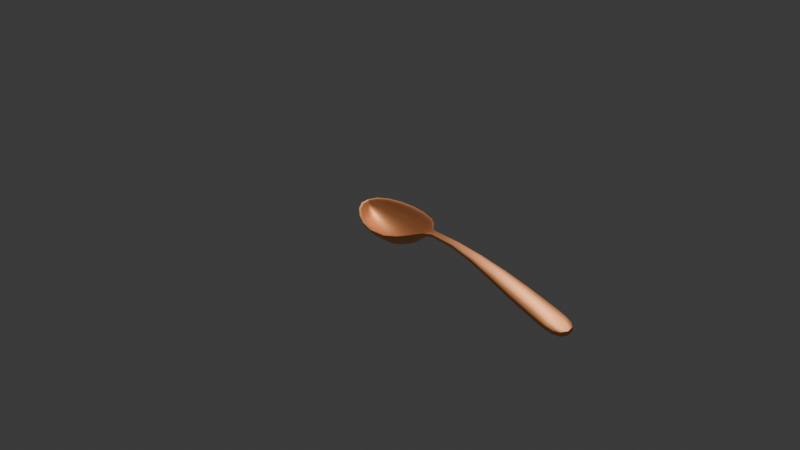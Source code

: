 # Source: Teaspoon.blend  (saved by Blender 4.0.36; exported with 4.5.12 LTS)
import bpy
from mathutils import Matrix  # noqa: F401  (used for matrix-valued properties, if any)

bpy.ops.wm.read_factory_settings(use_empty=True)
scene = bpy.context.scene
scene.name = 'Scene'

# ---- collections
col_collection = bpy.data.collections.new('Collection'); scene.collection.children.link(col_collection)

# ---- materials (node trees are filled in below, after node groups)
mat_material_001 = bpy.data.materials.new('Material.001')
mat_material_001.use_transparent_shadow = False

# ---- node groups
ng_auto_smooth = bpy.data.node_groups.new('Auto Smooth', 'GeometryNodeTree')
_s = ng_auto_smooth.interface.new_socket(name='Geometry', in_out='OUTPUT', socket_type='NodeSocketGeometry')
_s = ng_auto_smooth.interface.new_socket(name='Geometry', in_out='INPUT', socket_type='NodeSocketGeometry')
_s = ng_auto_smooth.interface.new_socket(name='Angle', in_out='INPUT', socket_type='NodeSocketFloat')
_s.subtype = 'ANGLE'
_s.min_value = 0.0
_s.max_value = 3.142
ng_auto_smooth.is_modifier = True
_N = ng_auto_smooth.nodes; _L = ng_auto_smooth.links
n0 = _N.new('NodeGroupOutput'); n0.name = 'Group Output'; n0.location = (480, -100)
n1 = _N.new('NodeGroupInput'); n1.name = 'Group Input'; n1.location = (-420, -300)
n2 = _N.new('NodeGroupInput'); n2.name = 'Group Input.001'; n2.location = (-60, -100)
n3 = _N.new('GeometryNodeSetShadeSmooth'); n3.name = 'Set Shade Smooth'; n3.location = (120, -100)
n3.domain = 'EDGE'
n4 = _N.new('GeometryNodeSetShadeSmooth'); n4.name = 'Set Shade Smooth.001'; n4.location = (300, -100)
n5 = _N.new('GeometryNodeInputMeshEdgeAngle'); n5.name = 'Edge Angle'; n5.location = (-420, -220)
n6 = _N.new('GeometryNodeInputEdgeSmooth'); n6.name = 'Is Edge Smooth'; n6.location = (-60, -160)
n7 = _N.new('GeometryNodeInputShadeSmooth'); n7.name = 'Is Face Smooth'; n7.location = (-240, -340)
n8 = _N.new('FunctionNodeBooleanMath'); n8.name = 'Boolean Math'; n8.location = (-60, -220)
n9 = _N.new('FunctionNodeCompare'); n9.name = 'Compare'; n9.location = (-240, -180)
n9.operation = 'LESS_EQUAL'
_L.new(n5.outputs[0], n9.inputs[0])
_L.new(n4.outputs[0], n0.inputs[0])
_L.new(n1.outputs[1], n9.inputs[1])
_L.new(n9.outputs[0], n8.inputs[0])
_L.new(n7.outputs[0], n8.inputs[1])
_L.new(n2.outputs[0], n3.inputs[0])
_L.new(n6.outputs[0], n3.inputs[1])
_L.new(n3.outputs[0], n4.inputs[0])
_L.new(n8.outputs[0], n3.inputs[2])
n0.is_active_output = True

# ---- material node trees
mat_material_001.use_nodes = True; mat_material_001.node_tree.nodes.clear()
_N = mat_material_001.node_tree.nodes; _L = mat_material_001.node_tree.links
n0 = _N.new('ShaderNodeBsdfPrincipled'); n0.name = 'Principled BSDF'; n0.location = (10, 300)
n0.inputs[0].default_value = (1.0, 0.4233, 0.1733, 1.0)
n0.inputs[1].default_value = 0.7136
n0.inputs[3].default_value = 1.45
n1 = _N.new('ShaderNodeOutputMaterial'); n1.name = 'Material Output'; n1.location = (300, 300)
_L.new(n0.outputs[0], n1.inputs[0])
n1.is_active_output = True

# ---- world
world_world = bpy.data.worlds.new('World'); scene.world = world_world
world_world.use_nodes = True; world_world.node_tree.nodes.clear()
_N = world_world.node_tree.nodes; _L = world_world.node_tree.links
n0 = _N.new('ShaderNodeOutputWorld'); n0.name = 'World Output'; n0.location = (300, 300)
n1 = _N.new('ShaderNodeBackground'); n1.name = 'Background'; n1.location = (10, 300)
n1.inputs[0].default_value = (0.05088, 0.05088, 0.05088, 1.0)
_L.new(n1.outputs[0], n0.inputs[0])
n0.is_active_output = True
world_world.color = (0.05088, 0.05088, 0.05088)
world_world.use_sun_shadow = False
world_world.sun_shadow_jitter_overblur = 0.0

# ---- cameras
cam_camera = bpy.data.cameras.new('Camera')
cam_camera.clip_end = 100.0
cam_camera.ortho_scale = 7.314

# ---- lights
light_light = bpy.data.lights.new('Light', 'POINT')
light_light.transmission_factor = 0.0
light_light.use_soft_falloff = False
light_light.energy = 1000.0
light_light.shadow_soft_size = 0.1
light_light.shadow_maximum_resolution = 0.006
light_light.use_absolute_resolution = True

# ---- meshes
me_teapot = bpy.data.meshes.new('Teapot')
me_teapot.from_pydata([(0.06686, 0.0, -0.05214), (0.06311, 0.05666, -0.04925), (0.1011, 0.05793, -0.016), (0.1071, 0.0, -0.01786), (0.05295, 0.1095, -0.04172), (0.08486, 0.1134, -0.01157), (0.03798, 0.154, -0.03128), (0.06088, 0.1605, -0.006286), (0.01981, 0.186, -0.01966), (0.03177, 0.1931, -0.001857), (5.4e-05, 0.2011, -0.008571), (0.0001071, 0.2054, 0.0), (0.02271, 0.0, -0.06929), (0.02144, 0.05603, -0.06588), (0.01799, 0.1075, -0.0568), (0.0129, 0.1508, -0.04378), (0.006729, 0.1824, -0.02856), (-0.02271, 0.0, -0.06929), (-0.02144, 0.05603, -0.06588), (-0.01799, 0.1075, -0.0568), (-0.0129, 0.1508, -0.04378), (-0.006729, 0.1824, -0.02856), (-1.629e-05, 0.1989, -0.01286), (-0.06686, 0.0, -0.05214), (-0.06311, 0.05666, -0.04925), (-0.05295, 0.1095, -0.04172), (-0.03798, 0.154, -0.03128), (-0.01981, 0.186, -0.01966), (-5.4e-05, 0.2011, -0.008571), (-0.1071, 0.0, -0.01786), (-0.1011, 0.05793, -0.016), (-0.08486, 0.1134, -0.01157), (-0.06088, 0.1605, -0.006286), (-0.03177, 0.1931, -0.001857), (-0.0001071, 0.2054, 0.0), (0.1315, 0.0, -0.007571), (0.1241, 0.05908, -0.006068), (0.118, 0.05886, -0.016), (0.125, 0.0, -0.01786), (0.1042, 0.1172, -0.002672), (0.09901, 0.1166, -0.01157), (0.07472, 0.1673, 0.0009437), (0.07103, 0.1663, -0.006286), (0.039, 0.2021, 0.003106), (0.03706, 0.2011, -0.001857), (0.0001382, 0.2144, 0.002143), (0.000125, 0.2143, 0.0), (0.1309, 0.0, -0.003071), (0.1236, 0.05901, -0.001709), (0.1037, 0.117, 0.001267), (0.0744, 0.1667, 0.004191), (0.03883, 0.201, 0.005395), (0.0001408, 0.2128, 0.003214), (0.1253, 0.0, -0.003714), (0.1183, 0.05873, -0.002316), (0.09926, 0.116, 0.0007567), (0.07121, 0.165, 0.003824), (0.03717, 0.1986, 0.005203), (0.000135, 0.2101, 0.003214), (0.1167, 0.0, -0.008857), (0.1102, 0.05834, -0.007282), (0.09245, 0.1148, -0.003693), (0.06632, 0.1627, 0.0002089), (0.03461, 0.1958, 0.002722), (0.0001231, 0.2074, 0.002143), (-0.07843, 0.0, -0.06071), (-0.07404, 0.05759, -0.05735), (-0.118, 0.05886, -0.016), (-0.125, 0.0, -0.01786), (-0.06212, 0.1126, -0.04853), (-0.09901, 0.1166, -0.01157), (-0.04456, 0.1598, -0.03618), (-0.07103, 0.1663, -0.006286), (-0.02325, 0.194, -0.02222), (-0.03706, 0.2011, -0.001857), (-6.3e-05, 0.21, -0.008571), (-0.000125, 0.2143, 0.0), (-0.02671, 0.0, -0.08214), (-0.02522, 0.05696, -0.07802), (-0.02116, 0.1106, -0.06701), (-0.01518, 0.1566, -0.05113), (-0.007917, 0.1904, -0.03241), (-1.9e-05, 0.2079, -0.01286), (0.02671, 0.0, -0.08214), (0.02522, 0.05696, -0.07802), (0.02116, 0.1106, -0.06701), (0.01518, 0.1566, -0.05113), (0.007917, 0.1904, -0.03241), (0.07843, 0.0, -0.06071), (0.07404, 0.05759, -0.05735), (0.06212, 0.1126, -0.04853), (0.04456, 0.1598, -0.03618), (0.02325, 0.194, -0.02222), (6.3e-05, 0.21, -0.008571), (-0.1167, 0.0, -0.008857), (-0.1102, 0.05834, -0.007282), (-0.09245, 0.1148, -0.003693), (-0.06632, 0.1627, 0.0002089), (-0.03461, 0.1958, 0.002722), (-0.0001231, 0.2074, 0.002143), (-0.1253, 0.0, -0.003714), (-0.1183, 0.05873, -0.002316), (-0.09926, 0.116, 0.0007567), (-0.07121, 0.165, 0.003824), (-0.03717, 0.1986, 0.005203), (-0.000135, 0.2101, 0.003214), (-0.1309, 0.0, -0.003071), (-0.1236, 0.05901, -0.001709), (-0.1037, 0.117, 0.001267), (-0.0744, 0.1667, 0.004191), (-0.03883, 0.201, 0.005395), (-0.0001408, 0.2128, 0.003214), (-0.1315, 0.0, -0.007571), (-0.1241, 0.05908, -0.006068), (-0.1042, 0.1172, -0.002672), (-0.07472, 0.1673, 0.0009437), (-0.039, 0.2021, 0.003106), (-0.0001382, 0.2144, 0.002143), (0.008357, -0.25, 0.05357), (0.01444, -0.2034, 0.03686), (0.02314, -0.2034, 0.04043), (0.01339, -0.25, 0.05357), (0.02895, -0.1646, 0.009931), (0.04639, -0.1646, 0.022), (0.04627, -0.124, -0.01922), (0.07414, -0.124, 0.003), (0.06077, -0.07229, -0.04258), (0.09739, -0.07229, -0.01186), (0.002839, -0.25, 0.05357), (0.004906, -0.2034, 0.03508), (0.009835, -0.1646, 0.003897), (0.01572, -0.124, -0.03033), (0.02065, -0.07229, -0.05794), (-0.002839, -0.25, 0.05357), (-0.004906, -0.2034, 0.03508), (-0.009835, -0.1646, 0.003897), (-0.01572, -0.124, -0.03033), (-0.02065, -0.07229, -0.05794), (-0.008357, -0.25, 0.05357), (-0.01444, -0.2034, 0.03686), (-0.02895, -0.1646, 0.009931), (-0.04627, -0.124, -0.01922), (-0.06077, -0.07229, -0.04258), (-0.01339, -0.25, 0.05357), (-0.02314, -0.2034, 0.04043), (-0.04639, -0.1646, 0.022), (-0.07414, -0.124, 0.003), (-0.09739, -0.07229, -0.01186), (0.01644, -0.25, 0.04621), (0.0284, -0.2034, 0.03491), (0.027, -0.2034, 0.03243), (0.01562, -0.25, 0.04464), (0.05694, -0.1646, 0.02085), (0.05412, -0.1646, 0.01621), (0.091, -0.124, 0.007075), (0.0865, -0.124, -0.0001432), (0.1195, -0.07229, -0.003406), (0.1136, -0.07229, -0.01279), (0.01637, -0.25, 0.04851), (0.02828, -0.2034, 0.03743), (0.05669, -0.1646, 0.02392), (0.0906, -0.124, 0.0108), (0.119, -0.07229, 0.0008643), (0.01567, -0.25, 0.05091), (0.02707, -0.2034, 0.03952), (0.05426, -0.1646, 0.02525), (0.08672, -0.124, 0.01123), (0.1139, -0.07229, 0.0005381), (0.01459, -0.25, 0.0528), (0.02521, -0.2034, 0.04068), (0.05054, -0.1646, 0.02467), (0.08077, -0.124, 0.008561), (0.1061, -0.07229, -0.003873), (-0.01023, -0.25, 0.04057), (-0.01732, -0.2034, 0.02432), (-0.027, -0.2034, 0.03243), (-0.01562, -0.25, 0.04464), (-0.03424, -0.1646, -0.00151), (-0.05412, -0.1646, 0.01621), (-0.05442, -0.124, -0.02935), (-0.0865, -0.124, -0.0001432), (-0.07134, -0.07229, -0.05161), (-0.1136, -0.07229, -0.01279), (-0.003821, -0.25, 0.03886), (-0.006202, -0.2034, 0.02056), (-0.01188, -0.1646, -0.01016), (-0.01866, -0.124, -0.04384), (-0.02433, -0.07229, -0.07099), (0.003018, -0.25, 0.03918), (0.005483, -0.2034, 0.02085), (0.01136, -0.1646, -0.009956), (0.01837, -0.124, -0.04372), (0.02425, -0.07229, -0.07095), (0.009697, -0.25, 0.04121), (0.01684, -0.2034, 0.0249), (0.03389, -0.1646, -0.001094), (0.05423, -0.124, -0.02912), (0.07128, -0.07229, -0.05154), (-0.01456, -0.25, 0.05286), (-0.02519, -0.2034, 0.04072), (-0.05052, -0.1646, 0.0247), (-0.08076, -0.124, 0.00858), (-0.1061, -0.07229, -0.003868), (-0.01559, -0.25, 0.05107), (-0.027, -0.2034, 0.03966), (-0.05421, -0.1646, 0.02536), (-0.08669, -0.124, 0.01128), (-0.1139, -0.07229, 0.0005548), (-0.01625, -0.25, 0.04875), (-0.02817, -0.2034, 0.03765), (-0.05661, -0.1646, 0.02408), (-0.09056, -0.124, 0.01088), (-0.119, -0.07229, 0.0008893), (-0.01633, -0.25, 0.04643), (-0.02831, -0.2034, 0.0351), (-0.05687, -0.1646, 0.02099), (-0.09096, -0.124, 0.007151), (-0.1195, -0.07229, -0.003384), (0.02507, -0.8571, 0.04), (0.02333, -0.746, 0.0517), (0.04139, -0.746, 0.04786), (0.04464, -0.8571, 0.03571), (0.01919, -0.628, 0.06278), (0.03364, -0.628, 0.06), (0.01424, -0.5048, 0.06937), (0.02439, -0.5048, 0.06786), (0.01009, -0.3783, 0.06759), (0.01664, -0.3783, 0.06714), (0.008071, -0.8571, 0.04214), (0.007527, -0.746, 0.05362), (0.00623, -0.628, 0.06417), (0.004681, -0.5048, 0.07012), (0.003383, -0.3783, 0.06781), (-0.008071, -0.8571, 0.04214), (-0.007527, -0.746, 0.05362), (-0.00623, -0.628, 0.06417), (-0.004681, -0.5048, 0.07012), (-0.003383, -0.3783, 0.06781), (-0.02507, -0.8571, 0.04), (-0.02333, -0.746, 0.0517), (-0.01919, -0.628, 0.06278), (-0.01424, -0.5048, 0.06937), (-0.01009, -0.3783, 0.06759), (-0.04464, -0.8571, 0.03571), (-0.04139, -0.746, 0.04786), (-0.03364, -0.628, 0.06), (-0.02439, -0.5048, 0.06786), (-0.01664, -0.3783, 0.06714), (0.04893, -0.8571, 0.01864), (0.04555, -0.746, 0.0318), (0.04163, -0.746, 0.03093), (0.04464, -0.8571, 0.01786), (0.03749, -0.628, 0.04635), (0.03443, -0.628, 0.04529), (0.02787, -0.5048, 0.05708), (0.02584, -0.5048, 0.05579), (0.01982, -0.3783, 0.05878), (0.01864, -0.3783, 0.05729), (0.05107, -0.8571, 0.02254), (0.04746, -0.746, 0.03552), (0.03886, -0.628, 0.04968), (0.02858, -0.5048, 0.05994), (0.01998, -0.3783, 0.06124), (0.05107, -0.8571, 0.02782), (0.04739, -0.746, 0.04051), (0.03861, -0.628, 0.05395), (0.02813, -0.5048, 0.06335), (0.01935, -0.3783, 0.06394), (0.04893, -0.8571, 0.03279), (0.04536, -0.746, 0.04515), (0.03684, -0.628, 0.05783), (0.02668, -0.5048, 0.06633), (0.01816, -0.3783, 0.06615), (-0.02507, -0.8571, 0.02214), (-0.02353, -0.746, 0.03435), (-0.04163, -0.746, 0.03093), (-0.04464, -0.8571, 0.01786), (-0.01985, -0.628, 0.04663), (-0.03443, -0.628, 0.04529), (-0.01546, -0.5048, 0.05466), (-0.02584, -0.5048, 0.05579), (-0.01177, -0.3783, 0.05408), (-0.01864, -0.3783, 0.05729), (-0.008071, -0.8571, 0.02429), (-0.007629, -0.746, 0.03609), (-0.006575, -0.628, 0.04741), (-0.005317, -0.5048, 0.0543), (-0.004263, -0.3783, 0.05277), (0.008071, -0.8571, 0.02429), (0.007546, -0.746, 0.03612), (0.006293, -0.628, 0.04753), (0.004797, -0.5048, 0.05451), (0.003544, -0.3783, 0.05306), (0.02507, -0.8571, 0.02214), (0.02347, -0.746, 0.03441), (0.01966, -0.628, 0.04686), (0.01511, -0.5048, 0.05507), (0.0113, -0.3783, 0.05466), (-0.04893, -0.8571, 0.03279), (-0.04535, -0.746, 0.04516), (-0.03683, -0.628, 0.05785), (-0.02666, -0.5048, 0.06636), (-0.01814, -0.3783, 0.0662), (-0.05107, -0.8571, 0.02782), (-0.04738, -0.746, 0.04053), (-0.03858, -0.628, 0.05401), (-0.02808, -0.5049, 0.06346), (-0.01928, -0.3783, 0.06408), (-0.05107, -0.8571, 0.02254), (-0.04745, -0.746, 0.03555), (-0.03881, -0.628, 0.04976), (-0.0285, -0.5049, 0.06009), (-0.01987, -0.3783, 0.06145), (-0.04893, -0.8571, 0.01864), (-0.04554, -0.746, 0.03182), (-0.03745, -0.628, 0.04642), (-0.02781, -0.5048, 0.05722), (-0.01972, -0.3783, 0.05897), (0.013, -0.9919, 0.01947), (0.02521, -0.9919, 0.01903), (0.0, -1.0, 0.01786), (0.02051, -0.9701, 0.02359), (0.03886, -0.9701, 0.02209), (0.02403, -0.9382, 0.02912), (0.04436, -0.9382, 0.02634), (0.02506, -0.8994, 0.03495), (0.04514, -0.8994, 0.03111), (0.004038, -0.9919, 0.0197), (0.006411, -0.9701, 0.02435), (0.007604, -0.9382, 0.03051), (0.008022, -0.8994, 0.03687), (-0.003897, -0.9919, 0.0197), (-0.006309, -0.9701, 0.02435), (-0.007548, -0.9382, 0.03051), (-0.008006, -0.8994, 0.03687), (-0.01302, -0.9919, 0.01947), (-0.02052, -0.9701, 0.02359), (-0.02404, -0.9382, 0.02912), (-0.02506, -0.8994, 0.03495), (-0.0003571, -1.0, 0.01786), (-0.02553, -0.9919, 0.01903), (-0.03909, -0.9701, 0.02209), (-0.04448, -0.9382, 0.02634), (-0.04518, -0.8994, 0.03111), (0.00032, -1.0, 0.001857), (0.02842, -0.9919, 0.002917), (0.02553, -0.9919, 0.001171), (0.04335, -0.9701, 0.005709), (0.03909, -0.9701, 0.004229), (0.0491, -0.9382, 0.009649), (0.04448, -0.9382, 0.008486), (0.04963, -0.8994, 0.01415), (0.04518, -0.8994, 0.01326), (0.0002314, -1.0, 0.006286), (0.02979, -0.9919, 0.00729), (0.04544, -0.9701, 0.009949), (0.05138, -0.9382, 0.01373), (0.05185, -0.8994, 0.0181), (0.0001257, -1.0, 0.01157), (0.0297, -0.9919, 0.01258), (0.04537, -0.9701, 0.01523), (0.05134, -0.9382, 0.01902), (0.05184, -0.8994, 0.02339), (3.714e-05, -1.0, 0.016), (0.02816, -0.9919, 0.01706), (0.04317, -0.9701, 0.01985), (0.049, -0.9382, 0.02379), (0.0496, -0.8994, 0.0283), (-0.01323, -0.9919, 0.001617), (-0.02553, -0.9919, 0.001171), (-0.0003571, -1.0, 0.0), (-0.02067, -0.9701, 0.005737), (-0.03909, -0.9701, 0.004229), (-0.02412, -0.9382, 0.01126), (-0.04448, -0.9382, 0.008486), (-0.02509, -0.8994, 0.0171), (-0.04518, -0.8994, 0.01326), (-0.0001057, -1.0, 0.0), (-0.004061, -0.9919, 0.00184), (-0.006427, -0.9701, 0.006491), (-0.007613, -0.9382, 0.01265), (-0.008025, -0.8994, 0.01902), (0.0001057, -1.0, 0.0), (0.004061, -0.9919, 0.00184), (0.006427, -0.9701, 0.006491), (0.007613, -0.9382, 0.01265), (0.008025, -0.8994, 0.01902), (0.0002829, -1.0, 0.0), (0.01323, -0.9919, 0.001617), (0.02067, -0.9701, 0.005737), (0.02412, -0.9382, 0.01126), (0.02509, -0.8994, 0.0171), (-0.0004257, -1.0, 0.016), (-0.02851, -0.9919, 0.01706), (-0.04342, -0.9701, 0.01985), (-0.04914, -0.9382, 0.02379), (-0.04964, -0.8994, 0.0283), (-0.0004343, -1.0, 0.01157), (-0.02997, -0.9919, 0.01258), (-0.04557, -0.9701, 0.01523), (-0.05145, -0.9382, 0.01902), (-0.05187, -0.8994, 0.02339), (-0.0004086, -1.0, 0.006286), (-0.02995, -0.9919, 0.00729), (-0.04555, -0.9701, 0.009949), (-0.05144, -0.9382, 0.01373), (-0.05187, -0.8994, 0.0181), (-0.0003743, -1.0, 0.001857), (-0.02846, -0.9919, 0.002917), (-0.04339, -0.9701, 0.005709), (-0.04912, -0.9382, 0.009649), (-0.04964, -0.8994, 0.01415)], [], [(0, 1, 2, 3), (1, 4, 5, 2), (4, 6, 7, 5), (6, 8, 9, 7), (8, 10, 11, 9), (12, 13, 1, 0), (13, 14, 4, 1), (14, 15, 6, 4), (15, 16, 8, 6), (16, 22, 10, 8), (17, 18, 13, 12), (18, 19, 14, 13), (19, 20, 15, 14), (20, 21, 16, 15), (21, 22, 16), (23, 24, 18, 17), (24, 25, 19, 18), (25, 26, 20, 19), (26, 27, 21, 20), (27, 28, 22, 21), (29, 30, 24, 23), (30, 31, 25, 24), (31, 32, 26, 25), (32, 33, 27, 26), (33, 34, 28, 27), (35, 36, 37, 38), (36, 39, 40, 37), (39, 41, 42, 40), (41, 43, 44, 42), (43, 45, 46, 44), (47, 48, 36, 35), (48, 49, 39, 36), (49, 50, 41, 39), (50, 51, 43, 41), (51, 52, 45, 43), (53, 54, 48, 47), (54, 55, 49, 48), (55, 56, 50, 49), (56, 57, 51, 50), (57, 58, 52, 51), (59, 60, 54, 53), (60, 61, 55, 54), (61, 62, 56, 55), (62, 63, 57, 56), (63, 64, 58, 57), (3, 2, 60, 59), (2, 5, 61, 60), (5, 7, 62, 61), (7, 9, 63, 62), (9, 11, 64, 63), (65, 66, 67, 68), (66, 69, 70, 67), (69, 71, 72, 70), (71, 73, 74, 72), (73, 75, 76, 74), (77, 78, 66, 65), (78, 79, 69, 66), (79, 80, 71, 69), (80, 81, 73, 71), (81, 82, 75, 73), (83, 84, 78, 77), (84, 85, 79, 78), (85, 86, 80, 79), (86, 87, 81, 80), (87, 82, 81), (88, 89, 84, 83), (89, 90, 85, 84), (90, 91, 86, 85), (91, 92, 87, 86), (92, 93, 82, 87), (38, 37, 89, 88), (37, 40, 90, 89), (40, 42, 91, 90), (42, 44, 92, 91), (44, 46, 93, 92), (94, 95, 30, 29), (95, 96, 31, 30), (96, 97, 32, 31), (97, 98, 33, 32), (98, 99, 34, 33), (100, 101, 95, 94), (101, 102, 96, 95), (102, 103, 97, 96), (103, 104, 98, 97), (104, 105, 99, 98), (106, 107, 101, 100), (107, 108, 102, 101), (108, 109, 103, 102), (109, 110, 104, 103), (110, 111, 105, 104), (112, 113, 107, 106), (113, 114, 108, 107), (114, 115, 109, 108), (115, 116, 110, 109), (116, 117, 111, 110), (68, 67, 113, 112), (67, 70, 114, 113), (70, 72, 115, 114), (72, 74, 116, 115), (74, 76, 117, 116), (118, 119, 120, 121), (119, 122, 123, 120), (122, 124, 125, 123), (124, 126, 127, 125), (126, 0, 3, 127), (128, 129, 119, 118), (129, 130, 122, 119), (130, 131, 124, 122), (131, 132, 126, 124), (132, 12, 0, 126), (133, 134, 129, 128), (134, 135, 130, 129), (135, 136, 131, 130), (136, 137, 132, 131), (137, 17, 12, 132), (138, 139, 134, 133), (139, 140, 135, 134), (140, 141, 136, 135), (141, 142, 137, 136), (142, 23, 17, 137), (143, 144, 139, 138), (144, 145, 140, 139), (145, 146, 141, 140), (146, 147, 142, 141), (147, 29, 23, 142), (148, 149, 150, 151), (149, 152, 153, 150), (152, 154, 155, 153), (154, 156, 157, 155), (156, 35, 38, 157), (158, 159, 149, 148), (159, 160, 152, 149), (160, 161, 154, 152), (161, 162, 156, 154), (162, 47, 35, 156), (163, 164, 159, 158), (164, 165, 160, 159), (165, 166, 161, 160), (166, 167, 162, 161), (167, 53, 47, 162), (168, 169, 164, 163), (169, 170, 165, 164), (170, 171, 166, 165), (171, 172, 167, 166), (172, 59, 53, 167), (121, 120, 169, 168), (120, 123, 170, 169), (123, 125, 171, 170), (125, 127, 172, 171), (127, 3, 59, 172), (173, 174, 175, 176), (174, 177, 178, 175), (177, 179, 180, 178), (179, 181, 182, 180), (181, 65, 68, 182), (183, 184, 174, 173), (184, 185, 177, 174), (185, 186, 179, 177), (186, 187, 181, 179), (187, 77, 65, 181), (188, 189, 184, 183), (189, 190, 185, 184), (190, 191, 186, 185), (191, 192, 187, 186), (192, 83, 77, 187), (193, 194, 189, 188), (194, 195, 190, 189), (195, 196, 191, 190), (196, 197, 192, 191), (197, 88, 83, 192), (151, 150, 194, 193), (150, 153, 195, 194), (153, 155, 196, 195), (155, 157, 197, 196), (157, 38, 88, 197), (198, 199, 144, 143), (199, 200, 145, 144), (200, 201, 146, 145), (201, 202, 147, 146), (202, 94, 29, 147), (203, 204, 199, 198), (204, 205, 200, 199), (205, 206, 201, 200), (206, 207, 202, 201), (207, 100, 94, 202), (208, 209, 204, 203), (209, 210, 205, 204), (210, 211, 206, 205), (211, 212, 207, 206), (212, 106, 100, 207), (213, 214, 209, 208), (214, 215, 210, 209), (215, 216, 211, 210), (216, 217, 212, 211), (217, 112, 106, 212), (176, 175, 214, 213), (175, 178, 215, 214), (178, 180, 216, 215), (180, 182, 217, 216), (182, 68, 112, 217), (218, 219, 220, 221), (219, 222, 223, 220), (222, 224, 225, 223), (224, 226, 227, 225), (226, 118, 121, 227), (228, 229, 219, 218), (229, 230, 222, 219), (230, 231, 224, 222), (231, 232, 226, 224), (232, 128, 118, 226), (233, 234, 229, 228), (234, 235, 230, 229), (235, 236, 231, 230), (236, 237, 232, 231), (237, 133, 128, 232), (238, 239, 234, 233), (239, 240, 235, 234), (240, 241, 236, 235), (241, 242, 237, 236), (242, 138, 133, 237), (243, 244, 239, 238), (244, 245, 240, 239), (245, 246, 241, 240), (246, 247, 242, 241), (247, 143, 138, 242), (248, 249, 250, 251), (249, 252, 253, 250), (252, 254, 255, 253), (254, 256, 257, 255), (256, 148, 151, 257), (258, 259, 249, 248), (259, 260, 252, 249), (260, 261, 254, 252), (261, 262, 256, 254), (262, 158, 148, 256), (263, 264, 259, 258), (264, 265, 260, 259), (265, 266, 261, 260), (266, 267, 262, 261), (267, 163, 158, 262), (268, 269, 264, 263), (269, 270, 265, 264), (270, 271, 266, 265), (271, 272, 267, 266), (272, 168, 163, 267), (221, 220, 269, 268), (220, 223, 270, 269), (223, 225, 271, 270), (225, 227, 272, 271), (227, 121, 168, 272), (273, 274, 275, 276), (274, 277, 278, 275), (277, 279, 280, 278), (279, 281, 282, 280), (281, 173, 176, 282), (283, 284, 274, 273), (284, 285, 277, 274), (285, 286, 279, 277), (286, 287, 281, 279), (287, 183, 173, 281), (288, 289, 284, 283), (289, 290, 285, 284), (290, 291, 286, 285), (291, 292, 287, 286), (292, 188, 183, 287), (293, 294, 289, 288), (294, 295, 290, 289), (295, 296, 291, 290), (296, 297, 292, 291), (297, 193, 188, 292), (251, 250, 294, 293), (250, 253, 295, 294), (253, 255, 296, 295), (255, 257, 297, 296), (257, 151, 193, 297), (298, 299, 244, 243), (299, 300, 245, 244), (300, 301, 246, 245), (301, 302, 247, 246), (302, 198, 143, 247), (303, 304, 299, 298), (304, 305, 300, 299), (305, 306, 301, 300), (306, 307, 302, 301), (307, 203, 198, 302), (308, 309, 304, 303), (309, 310, 305, 304), (310, 311, 306, 305), (311, 312, 307, 306), (312, 208, 203, 307), (313, 314, 309, 308), (314, 315, 310, 309), (315, 316, 311, 310), (316, 317, 312, 311), (317, 213, 208, 312), (276, 275, 314, 313), (275, 278, 315, 314), (278, 280, 316, 315), (280, 282, 317, 316), (282, 176, 213, 317), (320, 318, 319), (318, 321, 322, 319), (321, 323, 324, 322), (323, 325, 326, 324), (325, 218, 221, 326), (320, 327, 318), (327, 328, 321, 318), (328, 329, 323, 321), (329, 330, 325, 323), (330, 228, 218, 325), (320, 331, 327), (331, 332, 328, 327), (332, 333, 329, 328), (333, 334, 330, 329), (334, 233, 228, 330), (320, 335, 331), (335, 336, 332, 331), (336, 337, 333, 332), (337, 338, 334, 333), (338, 238, 233, 334), (339, 340, 335, 320), (340, 341, 336, 335), (341, 342, 337, 336), (342, 343, 338, 337), (343, 243, 238, 338), (344, 345, 346, 387), (345, 347, 348, 346), (347, 349, 350, 348), (349, 351, 352, 350), (351, 248, 251, 352), (353, 354, 345, 344), (354, 355, 347, 345), (355, 356, 349, 347), (356, 357, 351, 349), (357, 258, 248, 351), (358, 359, 354, 353), (359, 360, 355, 354), (360, 361, 356, 355), (361, 362, 357, 356), (362, 263, 258, 357), (363, 364, 359, 358), (364, 365, 360, 359), (365, 366, 361, 360), (366, 367, 362, 361), (367, 268, 263, 362), (320, 319, 364, 363), (319, 322, 365, 364), (322, 324, 366, 365), (324, 326, 367, 366), (326, 221, 268, 367), (370, 368, 369), (368, 371, 372, 369), (371, 373, 374, 372), (373, 375, 376, 374), (375, 273, 276, 376), (377, 378, 368, 370), (378, 379, 371, 368), (379, 380, 373, 371), (380, 381, 375, 373), (381, 283, 273, 375), (382, 383, 378, 377), (383, 384, 379, 378), (384, 385, 380, 379), (385, 386, 381, 380), (386, 288, 283, 381), (387, 388, 383, 382), (388, 389, 384, 383), (389, 390, 385, 384), (390, 391, 386, 385), (391, 293, 288, 386), (387, 346, 388), (346, 348, 389, 388), (348, 350, 390, 389), (350, 352, 391, 390), (352, 251, 293, 391), (392, 393, 340, 339), (393, 394, 341, 340), (394, 395, 342, 341), (395, 396, 343, 342), (396, 298, 243, 343), (397, 398, 393, 392), (398, 399, 394, 393), (399, 400, 395, 394), (400, 401, 396, 395), (401, 303, 298, 396), (402, 403, 398, 397), (403, 404, 399, 398), (404, 405, 400, 399), (405, 406, 401, 400), (406, 308, 303, 401), (407, 408, 403, 402), (408, 409, 404, 403), (409, 410, 405, 404), (410, 411, 406, 405), (411, 313, 308, 406), (370, 369, 408, 407), (369, 372, 409, 408), (372, 374, 410, 409), (374, 376, 411, 410), (376, 276, 313, 411)])
me_teapot.polygons.foreach_set('use_smooth', [True] * 400)
me_teapot.materials.append(mat_material_001)
me_teapot.update()

# ---- objects
ob_light = bpy.data.objects.new('Light', light_light)
ob_camera = bpy.data.objects.new('Camera', cam_camera)
ob_teapot = bpy.data.objects.new('Teapot', me_teapot)

# ---- transforms, parenting, visibility, modifiers, constraints
ob_light.location = (4.076, 1.005, 5.904)
ob_light.rotation_euler = (0.6503, 0.05522, 1.866)
ob_light.lock_rotations_4d = False
ob_light.empty_display_type = 'ARROWS'
ob_light.color = (0.0, 0.0, 0.0, 0.0)
ob_light.lineart.crease_threshold = 0.0
ob_camera.location = (-5.674, -8.059, 5.376)
ob_camera.rotation_euler = (1.067, 3.697e-08, -0.6162)
ob_camera.lock_rotations_4d = False
ob_camera.empty_display_type = 'ARROWS'
ob_camera.color = (0.0, 0.0, 0.0, 0.0)
ob_camera.display_type = 'WIRE'
ob_camera.lineart.crease_threshold = 0.0
ob_teapot.location = (0.0, 0.0, 0.0)
ob_teapot.scale = (2.511, 2.511, 2.511)
_m = ob_teapot.modifiers.new('Auto Smooth', 'NODES')
_m.node_group = ng_auto_smooth
_gi = [s.identifier for s in ng_auto_smooth.interface.items_tree if s.item_type == 'SOCKET' and s.in_out == 'INPUT']
_m[_gi[1]] = 0.5236  # Angle

# ---- collection membership
col_collection.objects.link(ob_light)
col_collection.objects.link(ob_camera)
col_collection.objects.link(ob_teapot)

# ---- scene / render settings (as saved in the file)
scene.camera = ob_camera
scene.frame_start = 1; scene.frame_end = 250; scene.frame_set(1)
scene.render.engine = 'BLENDER_EEVEE_NEXT'
scene.cycles.sampling_pattern = 'TABULATED_SOBOL'
bpy.context.view_layer.update()
